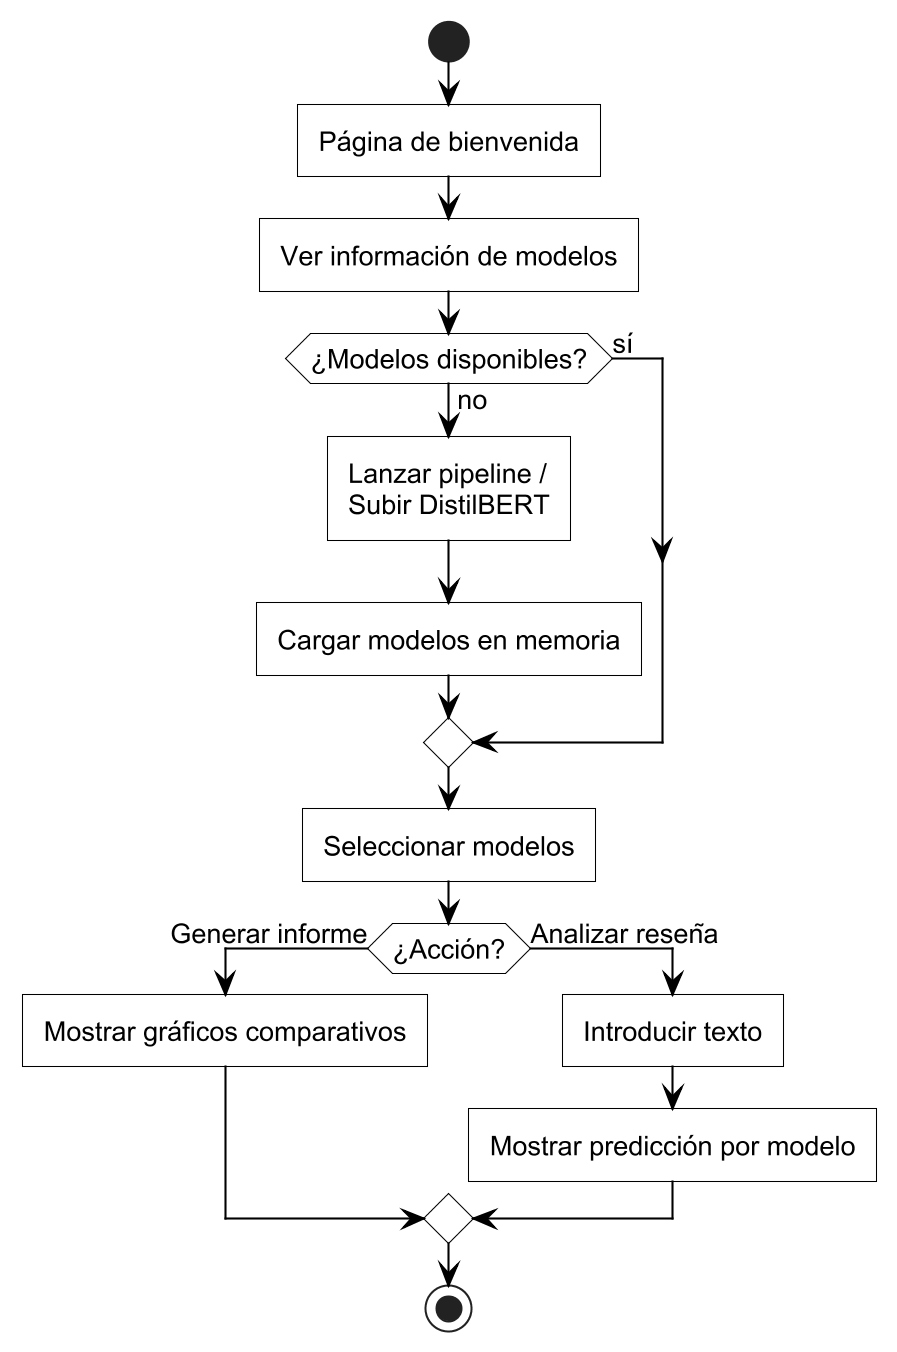

The diagram above was rendered by PlantUML. Its source (embedded in the PNG):
@startuml actividad
skinparam dpi 200
skinparam defaultFontName Arial
skinparam defaultFontSize 13
skinparam monochrome true
skinparam shadowing false
skinparam roundCorner 0
skinparam ArrowColor #000000
skinparam ArrowThickness 1

skinparam actor {
  BackgroundColor #FFFFFF
  BorderColor #000000
}
skinparam usecase {
  BackgroundColor #FFFFFF
  BorderColor #000000
}
skinparam rectangle {
  BackgroundColor #FFFFFF
  BorderColor #000000
}
skinparam package {
  BackgroundColor #FFFFFF
  BorderColor #000000
}
skinparam component {
  BackgroundColor #FFFFFF
  BorderColor #000000
}
skinparam node {
  BackgroundColor #FFFFFF
  BorderColor #000000
}
skinparam database {
  BackgroundColor #FFFFFF
  BorderColor #000000
}
skinparam cloud {
  BackgroundColor #FFFFFF
  BorderColor #000000
}
skinparam class {
  BackgroundColor #FFFFFF
  BorderColor #000000
}
skinparam state {
  BackgroundColor #FFFFFF
  BorderColor #000000
}
skinparam activity {
  BackgroundColor #FFFFFF
  BorderColor #000000
}
skinparam sequence {
  ArrowColor #000000
  LifeLineBorderColor #000000
  LifeLineBackgroundColor #FFFFFF
  ParticipantBackgroundColor #FFFFFF
  ParticipantBorderColor #000000
  ActorBackgroundColor #FFFFFF
  ActorBorderColor #000000
}
!pragma layout smetana

start
:Página de bienvenida;
:Ver información de modelos;
if (¿Modelos disponibles?) then (no)
  :Lanzar pipeline /\nSubir DistilBERT;
  :Cargar modelos en memoria;
else (sí)
endif
:Seleccionar modelos;
if (¿Acción?) then (Generar informe)
  :Mostrar gráficos comparativos;
else (Analizar reseña)
  :Introducir texto;
  :Mostrar predicción por modelo;
endif
stop
@enduml